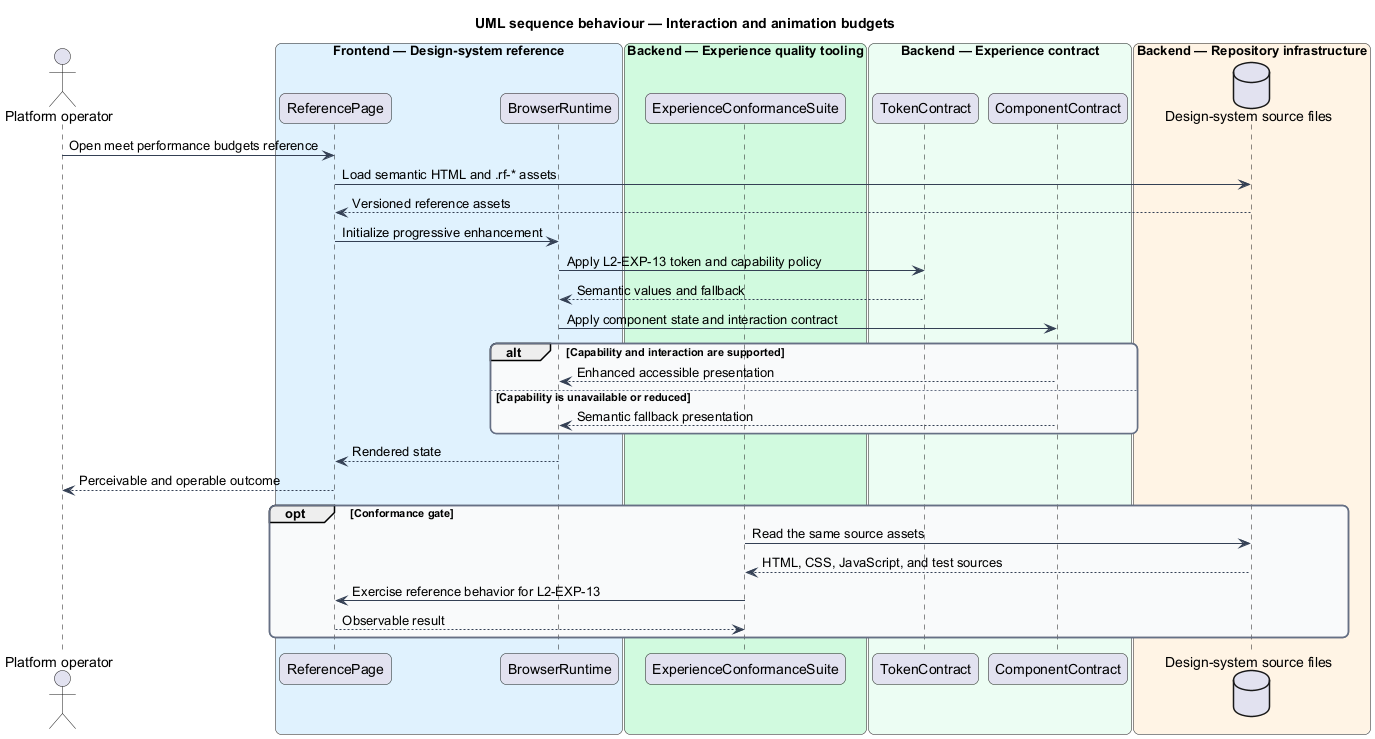

The diagram above was rendered by PlantUML. Its source (embedded in the PNG):
@startuml
title UML sequence behaviour — Interaction and animation budgets
skinparam backgroundColor #FFFFFF
skinparam shadowing false
skinparam roundcorner 12
skinparam defaultFontName Arial
skinparam ArrowColor #344054
skinparam rectangle {
  BorderColor #344054
  FontColor #101828
}
skinparam package {
  BorderColor #667085
  FontColor #101828
  BackgroundColor #F9FAFB
}
actor "Platform operator" as actor
box "Frontend — Design-system reference" #E0F2FE
  participant "ReferencePage" as page
  participant "BrowserRuntime" as browser
end box
box "Backend — Experience quality tooling" #D1FADF
  participant "ExperienceConformanceSuite" as suite
end box
box "Backend — Experience contract" #ECFDF3
  participant "TokenContract" as tokens
  participant "ComponentContract" as components
end box
box "Backend — Repository infrastructure" #FFF4E5
  database "Design-system source files" as files
end box
actor -> page : Open meet performance budgets reference
page -> files : Load semantic HTML and .rf-* assets
files --> page : Versioned reference assets
page -> browser : Initialize progressive enhancement
browser -> tokens : Apply L2-EXP-13 token and capability policy
tokens --> browser : Semantic values and fallback
browser -> components : Apply component state and interaction contract
alt Capability and interaction are supported
  components --> browser : Enhanced accessible presentation
else Capability is unavailable or reduced
  components --> browser : Semantic fallback presentation
end
browser --> page : Rendered state
page --> actor : Perceivable and operable outcome
opt Conformance gate
  suite -> files : Read the same source assets
  files --> suite : HTML, CSS, JavaScript, and test sources
  suite -> page : Exercise reference behavior for L2-EXP-13
  page --> suite : Observable result
end
@enduml